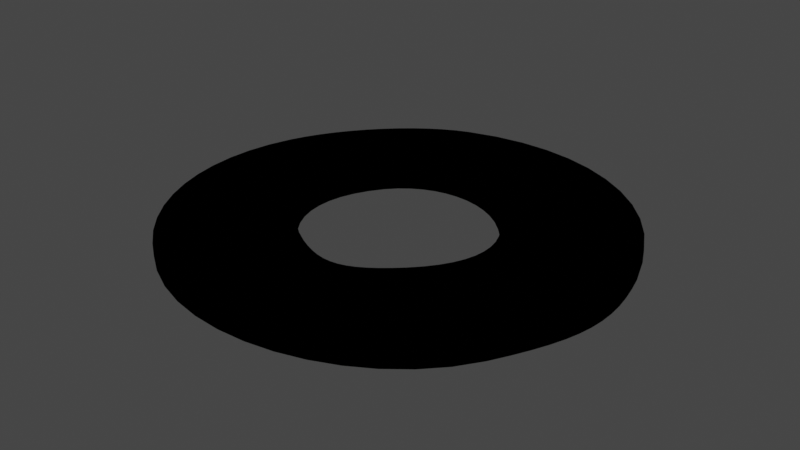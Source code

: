 # Source: Kreis-_gr..blend  (saved by Blender 2.93.20; exported with 4.5.12 LTS)
import bpy
from mathutils import Matrix  # noqa: F401  (used for matrix-valued properties, if any)

bpy.ops.wm.read_factory_settings(use_empty=True)
scene = bpy.context.scene
scene.name = 'Scene'

# ---- collections
col_collection = bpy.data.collections.new('Collection'); scene.collection.children.link(col_collection)

# ---- materials (node trees are filled in below, after node groups)
mat_svgmat_002 = bpy.data.materials.new('SVGMat.002')
mat_svgmat_002.use_transparent_shadow = False
mat_svgmat_002.diffuse_color = (0.0, 0.0, 0.0, 1.0)

# ---- material node trees

# ---- world
world_world = bpy.data.worlds.new('World'); scene.world = world_world
world_world.use_nodes = True; world_world.node_tree.nodes.clear()
_N = world_world.node_tree.nodes; _L = world_world.node_tree.links
n0 = _N.new('ShaderNodeOutputWorld'); n0.name = 'World Output'; n0.location = (300, 300)
n1 = _N.new('ShaderNodeBackground'); n1.name = 'Background'; n1.location = (10, 300)
n1.inputs[0].default_value = (0.05088, 0.05088, 0.05088, 1.0)
_L.new(n1.outputs[0], n0.inputs[0])
n0.is_active_output = True
world_world.color = (0.05088, 0.05088, 0.05088)
world_world.use_sun_shadow = False
world_world.sun_shadow_jitter_overblur = 0.0

# ---- lights
light_light = bpy.data.lights.new('Light', 'POINT')
light_light.transmission_factor = 0.0
light_light.energy = 1000.0
light_light.shadow_soft_size = 0.1
light_light.shadow_maximum_resolution = 0.006
light_light.use_absolute_resolution = True

# ---- meshes
me_curve_041 = bpy.data.meshes.new('Curve.041')
me_curve_041.from_pydata([(0.02226, 0.07734, 0.0), (0.01973, 0.07632, 0.0), (0.01718, 0.07499, 0.0), (0.01464, 0.07338, 0.0), (0.01215, 0.07152, 0.0), (0.009722, 0.06944, 0.0), (0.007388, 0.06717, 0.0), (0.005174, 0.06472, 0.0), (0.003105, 0.06214, 0.0), (0.001208, 0.05945, 0.0), (-0.0004903, 0.05667, 0.0), (-0.001964, 0.05384, 0.0), (-0.003188, 0.05098, 0.0), (-0.004661, 0.04629, 0.0), (-0.005539, 0.04156, 0.0), (-0.005835, 0.03682, 0.0), (-0.005566, 0.03211, 0.0), (-0.004745, 0.02748, 0.0), (-0.003388, 0.02298, 0.0), (-0.001511, 0.01864, 0.0), (0.0008717, 0.01452, 0.0), (0.003745, 0.01065, 0.0), (0.007093, 0.007075, 0.0), (0.0109, 0.003845, 0.0), (0.01516, 0.001001, 0.0), (0.02018, -0.001496, 0.0), (0.02544, -0.003268, 0.0), (0.03085, -0.004336, 0.0), (0.03634, -0.004722, 0.0), (0.0418, -0.004445, 0.0), (0.04717, -0.003527, 0.0), (0.05235, -0.001988, 0.0), (0.05726, 0.0001517, 0.0), (0.06181, 0.00287, 0.0), (0.06592, 0.006148, 0.0), (0.06951, 0.009964, 0.0), (0.07248, 0.0143, 0.0), (0.07429, 0.01766, 0.0), (0.07583, 0.02078, 0.0), (0.0771, 0.0237, 0.0), (0.07812, 0.02648, 0.0), (0.07888, 0.02916, 0.0), (0.07939, 0.03178, 0.0), (0.07965, 0.03439, 0.0), (0.07968, 0.03703, 0.0), (0.07948, 0.03976, 0.0), (0.07904, 0.04262, 0.0), (0.07839, 0.04566, 0.0), (0.07752, 0.04891, 0.0), (0.07539, 0.05464, 0.0), (0.0726, 0.05987, 0.0), (0.06921, 0.06457, 0.0), (0.06529, 0.06871, 0.0), (0.06089, 0.07225, 0.0), (0.05608, 0.07516, 0.0), (0.05094, 0.0774, 0.0), (0.04551, 0.07894, 0.0), (0.03986, 0.07973, 0.0), (0.03406, 0.07975, 0.0), (0.02818, 0.07897, 0.0), (0.04978, 0.04914, 0.0), (0.05151, 0.04723, 0.0), (0.05291, 0.04529, 0.0), (0.05399, 0.04331, 0.0), (0.05474, 0.04131, 0.0), (0.05516, 0.03929, 0.0), (0.05525, 0.03725, 0.0), (0.05502, 0.03519, 0.0), (0.05445, 0.03313, 0.0), (0.05355, 0.03106, 0.0), (0.05232, 0.02898, 0.0), (0.05076, 0.02691, 0.0), (0.04886, 0.02484, 0.0), (0.04709, 0.02319, 0.0), (0.04543, 0.0218, 0.0), (0.04385, 0.02065, 0.0), (0.04234, 0.01976, 0.0), (0.04086, 0.0191, 0.0), (0.0394, 0.01868, 0.0), (0.03793, 0.0185, 0.0), (0.03643, 0.01854, 0.0), (0.03487, 0.01881, 0.0), (0.03323, 0.01931, 0.0), (0.03148, 0.02002, 0.0), (0.0296, 0.02094, 0.0), (0.02692, 0.02255, 0.0), (0.02462, 0.02437, 0.0), (0.0227, 0.02638, 0.0), (0.02118, 0.02855, 0.0), (0.02004, 0.03087, 0.0), (0.01931, 0.0333, 0.0), (0.01899, 0.03582, 0.0), (0.01907, 0.0384, 0.0), (0.01957, 0.04103, 0.0), (0.0205, 0.04367, 0.0), (0.02185, 0.04631, 0.0), (0.02364, 0.04891, 0.0), (0.02535, 0.05076, 0.0), (0.02726, 0.05227, 0.0), (0.02934, 0.05346, 0.0), (0.03154, 0.05432, 0.0), (0.03383, 0.05485, 0.0), (0.03619, 0.05504, 0.0), (0.03858, 0.05491, 0.0), (0.04096, 0.05443, 0.0), (0.04331, 0.05362, 0.0), (0.04558, 0.05247, 0.0), (0.04775, 0.05098, 0.0), (0.02226, 0.07734, 0.01002), (0.01973, 0.07632, 0.01002), (0.01718, 0.07499, 0.01002), (0.01464, 0.07338, 0.01002), (0.01215, 0.07152, 0.01002), (0.009722, 0.06944, 0.01002), (0.007388, 0.06717, 0.01002), (0.005174, 0.06472, 0.01002), (0.003105, 0.06214, 0.01002), (0.001208, 0.05945, 0.01002), (-0.0004903, 0.05667, 0.01002), (-0.001964, 0.05384, 0.01002), (-0.003188, 0.05098, 0.01002), (-0.004661, 0.04629, 0.01002), (-0.005539, 0.04156, 0.01002), (-0.005835, 0.03682, 0.01002), (-0.005566, 0.03211, 0.01002), (-0.004745, 0.02748, 0.01002), (-0.003388, 0.02298, 0.01002), (-0.001511, 0.01864, 0.01002), (0.0008717, 0.01452, 0.01002), (0.003745, 0.01065, 0.01002), (0.007093, 0.007075, 0.01002), (0.0109, 0.003845, 0.01002), (0.01516, 0.001001, 0.01002), (0.02018, -0.001496, 0.01002), (0.02544, -0.003268, 0.01002), (0.03085, -0.004336, 0.01002), (0.03634, -0.004722, 0.01002), (0.0418, -0.004445, 0.01002), (0.04717, -0.003527, 0.01002), (0.05235, -0.001988, 0.01002), (0.05726, 0.0001517, 0.01002), (0.06181, 0.00287, 0.01002), (0.06592, 0.006148, 0.01002), (0.06951, 0.009964, 0.01002), (0.07248, 0.0143, 0.01002), (0.07429, 0.01766, 0.01002), (0.07583, 0.02078, 0.01002), (0.0771, 0.0237, 0.01002), (0.07812, 0.02648, 0.01002), (0.07888, 0.02916, 0.01002), (0.07939, 0.03178, 0.01002), (0.07965, 0.03439, 0.01002), (0.07968, 0.03703, 0.01002), (0.07948, 0.03976, 0.01002), (0.07904, 0.04262, 0.01002), (0.07839, 0.04566, 0.01002), (0.07752, 0.04891, 0.01002), (0.07539, 0.05464, 0.01002), (0.0726, 0.05987, 0.01002), (0.06921, 0.06457, 0.01002), (0.06529, 0.06871, 0.01002), (0.06089, 0.07225, 0.01002), (0.05608, 0.07516, 0.01002), (0.05094, 0.0774, 0.01002), (0.04551, 0.07894, 0.01002), (0.03986, 0.07973, 0.01002), (0.03406, 0.07975, 0.01002), (0.02818, 0.07897, 0.01002), (0.04978, 0.04914, 0.01002), (0.05151, 0.04723, 0.01002), (0.05291, 0.04529, 0.01002), (0.05399, 0.04331, 0.01002), (0.05474, 0.04131, 0.01002), (0.05516, 0.03929, 0.01002), (0.05525, 0.03725, 0.01002), (0.05502, 0.03519, 0.01002), (0.05445, 0.03313, 0.01002), (0.05355, 0.03106, 0.01002), (0.05232, 0.02898, 0.01002), (0.05076, 0.02691, 0.01002), (0.04886, 0.02484, 0.01002), (0.04709, 0.02319, 0.01002), (0.04543, 0.0218, 0.01002), (0.04385, 0.02065, 0.01002), (0.04234, 0.01976, 0.01002), (0.04086, 0.0191, 0.01002), (0.0394, 0.01868, 0.01002), (0.03793, 0.0185, 0.01002), (0.03643, 0.01854, 0.01002), (0.03487, 0.01881, 0.01002), (0.03323, 0.01931, 0.01002), (0.03148, 0.02002, 0.01002), (0.0296, 0.02094, 0.01002), (0.02692, 0.02255, 0.01002), (0.02462, 0.02437, 0.01002), (0.0227, 0.02638, 0.01002), (0.02118, 0.02855, 0.01002), (0.02004, 0.03087, 0.01002), (0.01931, 0.0333, 0.01002), (0.01899, 0.03582, 0.01002), (0.01907, 0.0384, 0.01002), (0.01957, 0.04103, 0.01002), (0.0205, 0.04367, 0.01002), (0.02185, 0.04631, 0.01002), (0.02364, 0.04891, 0.01002), (0.02535, 0.05076, 0.01002), (0.02726, 0.05227, 0.01002), (0.02934, 0.05346, 0.01002), (0.03154, 0.05432, 0.01002), (0.03383, 0.05485, 0.01002), (0.03619, 0.05504, 0.01002), (0.03858, 0.05491, 0.01002), (0.04096, 0.05443, 0.01002), (0.04331, 0.05362, 0.01002), (0.04558, 0.05247, 0.01002), (0.04775, 0.05098, 0.01002)], [], [(59, 58, 57), (59, 57, 56), (0, 59, 56), (0, 56, 55), (0, 55, 54), (1, 0, 54), (2, 1, 54), (2, 54, 53), (3, 2, 53), (4, 3, 53), (4, 53, 52), (5, 4, 52), (6, 5, 52), (6, 52, 51), (7, 6, 51), (8, 7, 51), (8, 51, 50), (9, 8, 50), (9, 50, 49), (10, 9, 49), (11, 10, 102), (102, 10, 49), (11, 102, 101), (103, 102, 49), (104, 103, 49), (11, 101, 100), (104, 49, 48), (105, 104, 48), (11, 100, 99), (12, 11, 99), (106, 105, 48), (12, 99, 98), (107, 106, 48), (12, 98, 97), (60, 107, 48), (13, 12, 97), (13, 97, 96), (61, 60, 48), (13, 96, 95), (61, 48, 47), (62, 61, 47), (13, 95, 94), (14, 13, 94), (62, 47, 46), (63, 62, 46), (14, 94, 93), (64, 63, 46), (64, 46, 45), (15, 14, 93), (65, 64, 45), (15, 93, 92), (65, 45, 44), (66, 65, 44), (15, 92, 91), (67, 66, 44), (67, 44, 43), (16, 15, 91), (16, 91, 90), (68, 67, 43), (68, 43, 42), (16, 90, 89), (69, 68, 42), (17, 16, 89), (69, 42, 41), (70, 69, 41), (17, 89, 88), (70, 41, 40), (71, 70, 40), (17, 88, 87), (18, 17, 87), (72, 71, 40), (72, 40, 39), (18, 87, 86), (73, 72, 39), (18, 86, 85), (73, 39, 38), (74, 73, 38), (19, 18, 85), (19, 85, 84), (75, 74, 38), (19, 84, 83), (75, 38, 37), (76, 75, 37), (19, 83, 82), (77, 76, 37), (19, 82, 81), (78, 77, 37), (19, 81, 80), (79, 78, 37), (20, 19, 80), (20, 80, 79), (20, 79, 37), (20, 37, 36), (21, 20, 36), (21, 36, 35), (22, 21, 35), (22, 35, 34), (23, 22, 34), (23, 34, 33), (24, 23, 33), (24, 33, 32), (25, 24, 32), (25, 32, 31), (26, 25, 31), (26, 31, 30), (27, 26, 30), (27, 30, 29), (28, 27, 29), (167, 165, 166), (167, 164, 165), (108, 164, 167), (108, 163, 164), (108, 162, 163), (109, 162, 108), (110, 162, 109), (110, 161, 162), (111, 161, 110), (112, 161, 111), (112, 160, 161), (113, 160, 112), (114, 160, 113), (114, 159, 160), (115, 159, 114), (116, 159, 115), (116, 158, 159), (117, 158, 116), (117, 157, 158), (118, 157, 117), (119, 210, 118), (210, 157, 118), (119, 209, 210), (211, 157, 210), (212, 157, 211), (119, 208, 209), (212, 156, 157), (213, 156, 212), (119, 207, 208), (120, 207, 119), (214, 156, 213), (120, 206, 207), (215, 156, 214), (120, 205, 206), (168, 156, 215), (121, 205, 120), (121, 204, 205), (169, 156, 168), (121, 203, 204), (169, 155, 156), (170, 155, 169), (121, 202, 203), (122, 202, 121), (170, 154, 155), (171, 154, 170), (122, 201, 202), (172, 154, 171), (172, 153, 154), (123, 201, 122), (173, 153, 172), (123, 200, 201), (173, 152, 153), (174, 152, 173), (123, 199, 200), (175, 152, 174), (175, 151, 152), (124, 199, 123), (124, 198, 199), (176, 151, 175), (176, 150, 151), (124, 197, 198), (177, 150, 176), (125, 197, 124), (177, 149, 150), (178, 149, 177), (125, 196, 197), (178, 148, 149), (179, 148, 178), (125, 195, 196), (126, 195, 125), (180, 148, 179), (180, 147, 148), (126, 194, 195), (181, 147, 180), (126, 193, 194), (181, 146, 147), (182, 146, 181), (127, 193, 126), (127, 192, 193), (183, 146, 182), (127, 191, 192), (183, 145, 146), (184, 145, 183), (127, 190, 191), (185, 145, 184), (127, 189, 190), (186, 145, 185), (127, 188, 189), (187, 145, 186), (128, 188, 127), (128, 187, 188), (128, 145, 187), (128, 144, 145), (129, 144, 128), (129, 143, 144), (130, 143, 129), (130, 142, 143), (131, 142, 130), (131, 141, 142), (132, 141, 131), (132, 140, 141), (133, 140, 132), (133, 139, 140), (134, 139, 133), (134, 138, 139), (135, 138, 134), (135, 137, 138), (136, 137, 135), (97, 98, 206, 205), (2, 3, 111, 110), (42, 43, 151, 150), (107, 60, 168, 215), (81, 82, 190, 189), (77, 78, 186, 185), (3, 4, 112, 111), (89, 90, 198, 197), (12, 13, 121, 120), (68, 69, 177, 176), (80, 81, 189, 188), (52, 53, 161, 160), (16, 17, 125, 124), (96, 97, 205, 204), (78, 79, 187, 186), (4, 5, 113, 112), (60, 61, 169, 168), (19, 20, 128, 127), (5, 6, 114, 113), (41, 42, 150, 149), (69, 70, 178, 177), (95, 96, 204, 203), (79, 80, 188, 187), (51, 52, 160, 159), (47, 48, 156, 155), (6, 7, 115, 114), (88, 89, 197, 196), (61, 62, 170, 169), (36, 37, 145, 144), (7, 8, 116, 115), (40, 41, 149, 148), (20, 21, 129, 128), (70, 71, 179, 178), (94, 95, 203, 202), (13, 14, 122, 121), (50, 51, 159, 158), (35, 36, 144, 143), (8, 9, 117, 116), (87, 88, 196, 195), (21, 22, 130, 129), (17, 18, 126, 125), (46, 47, 155, 154), (62, 63, 171, 170), (49, 50, 158, 157), (71, 72, 180, 179), (34, 35, 143, 142), (9, 10, 118, 117), (22, 23, 131, 130), (93, 94, 202, 201), (10, 11, 119, 118), (39, 40, 148, 147), (63, 64, 172, 171), (33, 34, 142, 141), (86, 87, 195, 194), (23, 24, 132, 131), (72, 73, 181, 180), (45, 46, 154, 153), (14, 15, 123, 122), (101, 102, 210, 209), (32, 33, 141, 140), (102, 103, 211, 210), (85, 86, 194, 193), (64, 65, 173, 172), (24, 25, 133, 132), (103, 104, 212, 211), (38, 39, 147, 146), (73, 74, 182, 181), (92, 93, 201, 200), (31, 32, 140, 139), (58, 59, 167, 166), (25, 26, 134, 133), (100, 101, 209, 208), (18, 19, 127, 126), (44, 45, 153, 152), (57, 58, 166, 165), (65, 66, 174, 173), (48, 49, 157, 156), (30, 31, 139, 138), (104, 105, 213, 212), (84, 85, 193, 192), (56, 57, 165, 164), (26, 27, 135, 134), (74, 75, 183, 182), (59, 0, 108, 167), (91, 92, 200, 199), (66, 67, 175, 174), (99, 100, 208, 207), (29, 30, 138, 137), (11, 12, 120, 119), (83, 84, 192, 191), (55, 56, 164, 163), (27, 28, 136, 135), (43, 44, 152, 151), (28, 29, 137, 136), (105, 106, 214, 213), (37, 38, 146, 145), (54, 55, 163, 162), (15, 16, 124, 123), (75, 76, 184, 183), (0, 1, 109, 108), (98, 99, 207, 206), (1, 2, 110, 109), (90, 91, 199, 198), (106, 107, 215, 214), (82, 83, 191, 190), (67, 68, 176, 175), (76, 77, 185, 184), (53, 54, 162, 161)])
_uv = me_curve_041.uv_layers.new(name='UVMap')
_uv.uv.foreach_set('vector', [0.5514, 0.0, 0.5421, 0.0, 0.5327, 0.0, 0.5514, 0.0, 0.5327, 0.0, 0.5234, 0.0, 0.0, 0.0, 0.5514, 0.0, 0.5234, 0.0, 0.0, 0.0, 0.5234, 0.0, 0.514, 0.0, 0.0, 0.0, 0.514, 0.0, 0.5047, 0.0, 0.009346, 0.0, 0.0, 0.0, 0.5047, 0.0, 0.01869, 0.0, 0.009346, 0.0, 0.5047, 0.0, 0.01869, 0.0, 0.5047, 0.0, 0.4953, 0.0, 0.02804, 0.0, 0.01869, 0.0, 0.4953, 0.0, 0.03738, 0.0, 0.02804, 0.0, 0.4953, 0.0, 0.03738, 0.0, 0.4953, 0.0, 0.486, 0.0, 0.04673, 0.0, 0.03738, 0.0, 0.486, 0.0, 0.05607, 0.0, 0.04673, 0.0, 0.486, 0.0, 0.05607, 0.0, 0.486, 0.0, 0.4766, 0.0, 0.06542, 0.0, 0.05607, 0.0, 0.4766, 0.0, 0.07477, 0.0, 0.06542, 0.0, 0.4766, 0.0, 0.07477, 0.0, 0.4766, 0.0, 0.4673, 0.0, 0.08411, 0.0, 0.07477, 0.0, 0.4673, 0.0, 0.08411, 0.0, 0.4673, 0.0, 0.4579, 0.0, 0.09346, 0.0, 0.08411, 0.0, 0.4579, 0.0, 0.1028, 0.0, 0.09346, 0.0, 0.9533, 0.0, 0.9533, 0.0, 0.09346, 0.0, 0.4579, 0.0, 0.1028, 0.0, 0.9533, 0.0, 0.9439, 0.0, 0.9626, 0.0, 0.9533, 0.0, 0.4579, 0.0, 0.972, 0.0, 0.9626, 0.0, 0.4579, 0.0, 0.1028, 0.0, 0.9439, 0.0, 0.9346, 0.0, 0.972, 0.0, 0.4579, 0.0, 0.4486, 0.0, 0.9813, 0.0, 0.972, 0.0, 0.4486, 0.0, 0.1028, 0.0, 0.9346, 0.0, 0.9252, 0.0, 0.1121, 0.0, 0.1028, 0.0, 0.9252, 0.0, 0.9907, 0.0, 0.9813, 0.0, 0.4486, 0.0, 0.1121, 0.0, 0.9252, 0.0, 0.9159, 0.0, 1.0, 0.0, 0.9907, 0.0, 0.4486, 0.0, 0.1121, 0.0, 0.9159, 0.0, 0.9065, 0.0, 0.5607, 0.0, 1.0, 0.0, 0.4486, 0.0, 0.1215, 0.0, 0.1121, 0.0, 0.9065, 0.0, 0.1215, 0.0, 0.9065, 0.0, 0.8972, 0.0, 0.5701, 0.0, 0.5607, 0.0, 0.4486, 0.0, 0.1215, 0.0, 0.8972, 0.0, 0.8879, 0.0, 0.5701, 0.0, 0.4486, 0.0, 0.4393, 0.0, 0.5794, 0.0, 0.5701, 0.0, 0.4393, 0.0, 0.1215, 0.0, 0.8879, 0.0, 0.8785, 0.0, 0.1308, 0.0, 0.1215, 0.0, 0.8785, 0.0, 0.5794, 0.0, 0.4393, 0.0, 0.4299, 0.0, 0.5888, 0.0, 0.5794, 0.0, 0.4299, 0.0, 0.1308, 0.0, 0.8785, 0.0, 0.8692, 0.0, 0.5981, 0.0, 0.5888, 0.0, 0.4299, 0.0, 0.5981, 0.0, 0.4299, 0.0, 0.4206, 0.0, 0.1402, 0.0, 0.1308, 0.0, 0.8692, 0.0, 0.6075, 0.0, 0.5981, 0.0, 0.4206, 0.0, 0.1402, 0.0, 0.8692, 0.0, 0.8598, 0.0, 0.6075, 0.0, 0.4206, 0.0, 0.4112, 0.0, 0.6168, 0.0, 0.6075, 0.0, 0.4112, 0.0, 0.1402, 0.0, 0.8598, 0.0, 0.8505, 0.0, 0.6262, 0.0, 0.6168, 0.0, 0.4112, 0.0, 0.6262, 0.0, 0.4112, 0.0, 0.4019, 0.0, 0.1495, 0.0, 0.1402, 0.0, 0.8505, 0.0, 0.1495, 0.0, 0.8505, 0.0, 0.8411, 0.0, 0.6355, 0.0, 0.6262, 0.0, 0.4019, 0.0, 0.6355, 0.0, 0.4019, 0.0, 0.3925, 0.0, 0.1495, 0.0, 0.8411, 0.0, 0.8318, 0.0, 0.6449, 0.0, 0.6355, 0.0, 0.3925, 0.0, 0.1589, 0.0, 0.1495, 0.0, 0.8318, 0.0, 0.6449, 0.0, 0.3925, 0.0, 0.3832, 0.0, 0.6542, 0.0, 0.6449, 0.0, 0.3832, 0.0, 0.1589, 0.0, 0.8318, 0.0, 0.8224, 0.0, 0.6542, 0.0, 0.3832, 0.0, 0.3738, 0.0, 0.6636, 0.0, 0.6542, 0.0, 0.3738, 0.0, 0.1589, 0.0, 0.8224, 0.0, 0.8131, 0.0, 0.1682, 0.0, 0.1589, 0.0, 0.8131, 0.0, 0.6729, 0.0, 0.6636, 0.0, 0.3738, 0.0, 0.6729, 0.0, 0.3738, 0.0, 0.3645, 0.0, 0.1682, 0.0, 0.8131, 0.0, 0.8037, 0.0, 0.6822, 0.0, 0.6729, 0.0, 0.3645, 0.0, 0.1682, 0.0, 0.8037, 0.0, 0.7944, 0.0, 0.6822, 0.0, 0.3645, 0.0, 0.3551, 0.0, 0.6916, 0.0, 0.6822, 0.0, 0.3551, 0.0, 0.1776, 0.0, 0.1682, 0.0, 0.7944, 0.0, 0.1776, 0.0, 0.7944, 0.0, 0.785, 0.0, 0.7009, 0.0, 0.6916, 0.0, 0.3551, 0.0, 0.1776, 0.0, 0.785, 0.0, 0.7757, 0.0, 0.7009, 0.0, 0.3551, 0.0, 0.3458, 0.0, 0.7103, 0.0, 0.7009, 0.0, 0.3458, 0.0, 0.1776, 0.0, 0.7757, 0.0, 0.7664, 0.0, 0.7196, 0.0, 0.7103, 0.0, 0.3458, 0.0, 0.1776, 0.0, 0.7664, 0.0, 0.757, 0.0, 0.729, 0.0, 0.7196, 0.0, 0.3458, 0.0, 0.1776, 0.0, 0.757, 0.0, 0.7477, 0.0, 0.7383, 0.0, 0.729, 0.0, 0.3458, 0.0, 0.1869, 0.0, 0.1776, 0.0, 0.7477, 0.0, 0.1869, 0.0, 0.7477, 0.0, 0.7383, 0.0, 0.1869, 0.0, 0.7383, 0.0, 0.3458, 0.0, 0.1869, 0.0, 0.3458, 0.0, 0.3364, 0.0, 0.1963, 0.0, 0.1869, 0.0, 0.3364, 0.0, 0.1963, 0.0, 0.3364, 0.0, 0.3271, 0.0, 0.2056, 0.0, 0.1963, 0.0, 0.3271, 0.0, 0.2056, 0.0, 0.3271, 0.0, 0.3178, 0.0, 0.215, 0.0, 0.2056, 0.0, 0.3178, 0.0, 0.215, 0.0, 0.3178, 0.0, 0.3084, 0.0, 0.2243, 0.0, 0.215, 0.0, 0.3084, 0.0, 0.2243, 0.0, 0.3084, 0.0, 0.2991, 0.0, 0.2336, 0.0, 0.2243, 0.0, 0.2991, 0.0, 0.2336, 0.0, 0.2991, 0.0, 0.2897, 0.0, 0.243, 0.0, 0.2336, 0.0, 0.2897, 0.0, 0.243, 0.0, 0.2897, 0.0, 0.2804, 0.0, 0.2523, 0.0, 0.243, 0.0, 0.2804, 0.0, 0.2523, 0.0, 0.2804, 0.0, 0.271, 0.0, 0.2617, 0.0, 0.2523, 0.0, 0.271, 0.0, 0.5514, 0.0, 0.5327, 0.0, 0.5421, 0.0, 0.5514, 0.0, 0.5234, 0.0, 0.5327, 0.0, 0.0, 0.0, 0.5234, 0.0, 0.5514, 0.0, 0.0, 0.0, 0.514, 0.0, 0.5234, 0.0, 0.0, 0.0, 0.5047, 0.0, 0.514, 0.0, 0.009346, 0.0, 0.5047, 0.0, 0.0, 0.0, 0.01869, 0.0, 0.5047, 0.0, 0.009346, 0.0, 0.01869, 0.0, 0.4953, 0.0, 0.5047, 0.0, 0.02804, 0.0, 0.4953, 0.0, 0.01869, 0.0, 0.03738, 0.0, 0.4953, 0.0, 0.02804, 0.0, 0.03738, 0.0, 0.486, 0.0, 0.4953, 0.0, 0.04673, 0.0, 0.486, 0.0, 0.03738, 0.0, 0.05607, 0.0, 0.486, 0.0, 0.04673, 0.0, 0.05607, 0.0, 0.4766, 0.0, 0.486, 0.0, 0.06542, 0.0, 0.4766, 0.0, 0.05607, 0.0, 0.07477, 0.0, 0.4766, 0.0, 0.06542, 0.0, 0.07477, 0.0, 0.4673, 0.0, 0.4766, 0.0, 0.08411, 0.0, 0.4673, 0.0, 0.07477, 0.0, 0.08411, 0.0, 0.4579, 0.0, 0.4673, 0.0, 0.09346, 0.0, 0.4579, 0.0, 0.08411, 0.0, 0.1028, 0.0, 0.9533, 0.0, 0.09346, 0.0, 0.9533, 0.0, 0.4579, 0.0, 0.09346, 0.0, 0.1028, 0.0, 0.9439, 0.0, 0.9533, 0.0, 0.9626, 0.0, 0.4579, 0.0, 0.9533, 0.0, 0.972, 0.0, 0.4579, 0.0, 0.9626, 0.0, 0.1028, 0.0, 0.9346, 0.0, 0.9439, 0.0, 0.972, 0.0, 0.4486, 0.0, 0.4579, 0.0, 0.9813, 0.0, 0.4486, 0.0, 0.972, 0.0, 0.1028, 0.0, 0.9252, 0.0, 0.9346, 0.0, 0.1121, 0.0, 0.9252, 0.0, 0.1028, 0.0, 0.9907, 0.0, 0.4486, 0.0, 0.9813, 0.0, 0.1121, 0.0, 0.9159, 0.0, 0.9252, 0.0, 1.0, 0.0, 0.4486, 0.0, 0.9907, 0.0, 0.1121, 0.0, 0.9065, 0.0, 0.9159, 0.0, 0.5607, 0.0, 0.4486, 0.0, 1.0, 0.0, 0.1215, 0.0, 0.9065, 0.0, 0.1121, 0.0, 0.1215, 0.0, 0.8972, 0.0, 0.9065, 0.0, 0.5701, 0.0, 0.4486, 0.0, 0.5607, 0.0, 0.1215, 0.0, 0.8879, 0.0, 0.8972, 0.0, 0.5701, 0.0, 0.4393, 0.0, 0.4486, 0.0, 0.5794, 0.0, 0.4393, 0.0, 0.5701, 0.0, 0.1215, 0.0, 0.8785, 0.0, 0.8879, 0.0, 0.1308, 0.0, 0.8785, 0.0, 0.1215, 0.0, 0.5794, 0.0, 0.4299, 0.0, 0.4393, 0.0, 0.5888, 0.0, 0.4299, 0.0, 0.5794, 0.0, 0.1308, 0.0, 0.8692, 0.0, 0.8785, 0.0, 0.5981, 0.0, 0.4299, 0.0, 0.5888, 0.0, 0.5981, 0.0, 0.4206, 0.0, 0.4299, 0.0, 0.1402, 0.0, 0.8692, 0.0, 0.1308, 0.0, 0.6075, 0.0, 0.4206, 0.0, 0.5981, 0.0, 0.1402, 0.0, 0.8598, 0.0, 0.8692, 0.0, 0.6075, 0.0, 0.4112, 0.0, 0.4206, 0.0, 0.6168, 0.0, 0.4112, 0.0, 0.6075, 0.0, 0.1402, 0.0, 0.8505, 0.0, 0.8598, 0.0, 0.6262, 0.0, 0.4112, 0.0, 0.6168, 0.0, 0.6262, 0.0, 0.4019, 0.0, 0.4112, 0.0, 0.1495, 0.0, 0.8505, 0.0, 0.1402, 0.0, 0.1495, 0.0, 0.8411, 0.0, 0.8505, 0.0, 0.6355, 0.0, 0.4019, 0.0, 0.6262, 0.0, 0.6355, 0.0, 0.3925, 0.0, 0.4019, 0.0, 0.1495, 0.0, 0.8318, 0.0, 0.8411, 0.0, 0.6449, 0.0, 0.3925, 0.0, 0.6355, 0.0, 0.1589, 0.0, 0.8318, 0.0, 0.1495, 0.0, 0.6449, 0.0, 0.3832, 0.0, 0.3925, 0.0, 0.6542, 0.0, 0.3832, 0.0, 0.6449, 0.0, 0.1589, 0.0, 0.8224, 0.0, 0.8318, 0.0, 0.6542, 0.0, 0.3738, 0.0, 0.3832, 0.0, 0.6636, 0.0, 0.3738, 0.0, 0.6542, 0.0, 0.1589, 0.0, 0.8131, 0.0, 0.8224, 0.0, 0.1682, 0.0, 0.8131, 0.0, 0.1589, 0.0, 0.6729, 0.0, 0.3738, 0.0, 0.6636, 0.0, 0.6729, 0.0, 0.3645, 0.0, 0.3738, 0.0, 0.1682, 0.0, 0.8037, 0.0, 0.8131, 0.0, 0.6822, 0.0, 0.3645, 0.0, 0.6729, 0.0, 0.1682, 0.0, 0.7944, 0.0, 0.8037, 0.0, 0.6822, 0.0, 0.3551, 0.0, 0.3645, 0.0, 0.6916, 0.0, 0.3551, 0.0, 0.6822, 0.0, 0.1776, 0.0, 0.7944, 0.0, 0.1682, 0.0, 0.1776, 0.0, 0.785, 0.0, 0.7944, 0.0, 0.7009, 0.0, 0.3551, 0.0, 0.6916, 0.0, 0.1776, 0.0, 0.7757, 0.0, 0.785, 0.0, 0.7009, 0.0, 0.3458, 0.0, 0.3551, 0.0, 0.7103, 0.0, 0.3458, 0.0, 0.7009, 0.0, 0.1776, 0.0, 0.7664, 0.0, 0.7757, 0.0, 0.7196, 0.0, 0.3458, 0.0, 0.7103, 0.0, 0.1776, 0.0, 0.757, 0.0, 0.7664, 0.0, 0.729, 0.0, 0.3458, 0.0, 0.7196, 0.0, 0.1776, 0.0, 0.7477, 0.0, 0.757, 0.0, 0.7383, 0.0, 0.3458, 0.0, 0.729, 0.0, 0.1869, 0.0, 0.7477, 0.0, 0.1776, 0.0, 0.1869, 0.0, 0.7383, 0.0, 0.7477, 0.0, 0.1869, 0.0, 0.3458, 0.0, 0.7383, 0.0, 0.1869, 0.0, 0.3364, 0.0, 0.3458, 0.0, 0.1963, 0.0, 0.3364, 0.0, 0.1869, 0.0, 0.1963, 0.0, 0.3271, 0.0, 0.3364, 0.0, 0.2056, 0.0, 0.3271, 0.0, 0.1963, 0.0, 0.2056, 0.0, 0.3178, 0.0, 0.3271, 0.0, 0.215, 0.0, 0.3178, 0.0, 0.2056, 0.0, 0.215, 0.0, 0.3084, 0.0, 0.3178, 0.0, 0.2243, 0.0, 0.3084, 0.0, 0.215, 0.0, 0.2243, 0.0, 0.2991, 0.0, 0.3084, 0.0, 0.2336, 0.0, 0.2991, 0.0, 0.2243, 0.0, 0.2336, 0.0, 0.2897, 0.0, 0.2991, 0.0, 0.243, 0.0, 0.2897, 0.0, 0.2336, 0.0, 0.243, 0.0, 0.2804, 0.0, 0.2897, 0.0, 0.2523, 0.0, 0.2804, 0.0, 0.243, 0.0, 0.2523, 0.0, 0.271, 0.0, 0.2804, 0.0, 0.2617, 0.0, 0.271, 0.0, 0.2523, 0.0, 0.9065, 0.0, 0.9159, 0.0, 0.9159, 0.0, 0.9065, 0.0, 0.01869, 0.0, 0.02804, 0.0, 0.02804, 0.0, 0.01869, 0.0, 0.3925, 0.0, 0.4019, 0.0, 0.4019, 0.0, 0.3925, 0.0, 1.0, 0.0, 0.5607, 0.0, 0.5607, 0.0, 1.0, 0.0, 0.757, 0.0, 0.7664, 0.0, 0.7664, 0.0, 0.757, 0.0, 0.7196, 0.0, 0.729, 0.0, 0.729, 0.0, 0.7196, 0.0, 0.02804, 0.0, 0.03738, 0.0, 0.03738, 0.0, 0.02804, 0.0, 0.8318, 0.0, 0.8411, 0.0, 0.8411, 0.0, 0.8318, 0.0, 0.1121, 0.0, 0.1215, 0.0, 0.1215, 0.0, 0.1121, 0.0, 0.6355, 0.0, 0.6449, 0.0, 0.6449, 0.0, 0.6355, 0.0, 0.7477, 0.0, 0.757, 0.0, 0.757, 0.0, 0.7477, 0.0, 0.486, 0.0, 0.4953, 0.0, 0.4953, 0.0, 0.486, 0.0, 0.1495, 0.0, 0.1589, 0.0, 0.1589, 0.0, 0.1495, 0.0, 0.8972, 0.0, 0.9065, 0.0, 0.9065, 0.0, 0.8972, 0.0, 0.729, 0.0, 0.7383, 0.0, 0.7383, 0.0, 0.729, 0.0, 0.03738, 0.0, 0.04673, 0.0, 0.04673, 0.0, 0.03738, 0.0, 0.5607, 0.0, 0.5701, 0.0, 0.5701, 0.0, 0.5607, 0.0, 0.1776, 0.0, 0.1869, 0.0, 0.1869, 0.0, 0.1776, 0.0, 0.04673, 0.0, 0.05607, 0.0, 0.05607, 0.0, 0.04673, 0.0, 0.3832, 0.0, 0.3925, 0.0, 0.3925, 0.0, 0.3832, 0.0, 0.6449, 0.0, 0.6542, 0.0, 0.6542, 0.0, 0.6449, 0.0, 0.8879, 0.0, 0.8972, 0.0, 0.8972, 0.0, 0.8879, 0.0, 0.7383, 0.0, 0.7477, 0.0, 0.7477, 0.0, 0.7383, 0.0, 0.4766, 0.0, 0.486, 0.0, 0.486, 0.0, 0.4766, 0.0, 0.4393, 0.0, 0.4486, 0.0, 0.4486, 0.0, 0.4393, 0.0, 0.05607, 0.0, 0.06542, 0.0, 0.06542, 0.0, 0.05607, 0.0, 0.8224, 0.0, 0.8318, 0.0, 0.8318, 0.0, 0.8224, 0.0, 0.5701, 0.0, 0.5794, 0.0, 0.5794, 0.0, 0.5701, 0.0, 0.3364, 0.0, 0.3458, 0.0, 0.3458, 0.0, 0.3364, 0.0, 0.06542, 0.0, 0.07477, 0.0, 0.07477, 0.0, 0.06542, 0.0, 0.3738, 0.0, 0.3832, 0.0, 0.3832, 0.0, 0.3738, 0.0, 0.1869, 0.0, 0.1963, 0.0, 0.1963, 0.0, 0.1869, 0.0, 0.6542, 0.0, 0.6636, 0.0, 0.6636, 0.0, 0.6542, 0.0, 0.8785, 0.0, 0.8879, 0.0, 0.8879, 0.0, 0.8785, 0.0, 0.1215, 0.0, 0.1308, 0.0, 0.1308, 0.0, 0.1215, 0.0, 0.4673, 0.0, 0.4766, 0.0, 0.4766, 0.0, 0.4673, 0.0, 0.3271, 0.0, 0.3364, 0.0, 0.3364, 0.0, 0.3271, 0.0, 0.07477, 0.0, 0.08411, 0.0, 0.08411, 0.0, 0.07477, 0.0, 0.8131, 0.0, 0.8224, 0.0, 0.8224, 0.0, 0.8131, 0.0, 0.1963, 0.0, 0.2056, 0.0, 0.2056, 0.0, 0.1963, 0.0, 0.1589, 0.0, 0.1682, 0.0, 0.1682, 0.0, 0.1589, 0.0, 0.4299, 0.0, 0.4393, 0.0, 0.4393, 0.0, 0.4299, 0.0, 0.5794, 0.0, 0.5888, 0.0, 0.5888, 0.0, 0.5794, 0.0, 0.4579, 0.0, 0.4673, 0.0, 0.4673, 0.0, 0.4579, 0.0, 0.6636, 0.0, 0.6729, 0.0, 0.6729, 0.0, 0.6636, 0.0, 0.3178, 0.0, 0.3271, 0.0, 0.3271, 0.0, 0.3178, 0.0, 0.08411, 0.0, 0.09346, 0.0, 0.09346, 0.0, 0.08411, 0.0, 0.2056, 0.0, 0.215, 0.0, 0.215, 0.0, 0.2056, 0.0, 0.8692, 0.0, 0.8785, 0.0, 0.8785, 0.0, 0.8692, 0.0, 0.09346, 0.0, 0.1028, 0.0, 0.1028, 0.0, 0.09346, 0.0, 0.3645, 0.0, 0.3738, 0.0, 0.3738, 0.0, 0.3645, 0.0, 0.5888, 0.0, 0.5981, 0.0, 0.5981, 0.0, 0.5888, 0.0, 0.3084, 0.0, 0.3178, 0.0, 0.3178, 0.0, 0.3084, 0.0, 0.8037, 0.0, 0.8131, 0.0, 0.8131, 0.0, 0.8037, 0.0, 0.215, 0.0, 0.2243, 0.0, 0.2243, 0.0, 0.215, 0.0, 0.6729, 0.0, 0.6822, 0.0, 0.6822, 0.0, 0.6729, 0.0, 0.4206, 0.0, 0.4299, 0.0, 0.4299, 0.0, 0.4206, 0.0, 0.1308, 0.0, 0.1402, 0.0, 0.1402, 0.0, 0.1308, 0.0, 0.9439, 0.0, 0.9533, 0.0, 0.9533, 0.0, 0.9439, 0.0, 0.2991, 0.0, 0.3084, 0.0, 0.3084, 0.0, 0.2991, 0.0, 0.9533, 0.0, 0.9626, 0.0, 0.9626, 0.0, 0.9533, 0.0, 0.7944, 0.0, 0.8037, 0.0, 0.8037, 0.0, 0.7944, 0.0, 0.5981, 0.0, 0.6075, 0.0, 0.6075, 0.0, 0.5981, 0.0, 0.2243, 0.0, 0.2336, 0.0, 0.2336, 0.0, 0.2243, 0.0, 0.9626, 0.0, 0.972, 0.0, 0.972, 0.0, 0.9626, 0.0, 0.3551, 0.0, 0.3645, 0.0, 0.3645, 0.0, 0.3551, 0.0, 0.6822, 0.0, 0.6916, 0.0, 0.6916, 0.0, 0.6822, 0.0, 0.8598, 0.0, 0.8692, 0.0, 0.8692, 0.0, 0.8598, 0.0, 0.2897, 0.0, 0.2991, 0.0, 0.2991, 0.0, 0.2897, 0.0, 0.5421, 0.0, 0.5514, 0.0, 0.5514, 0.0, 0.5421, 0.0, 0.2336, 0.0, 0.243, 0.0, 0.243, 0.0, 0.2336, 0.0, 0.9346, 0.0, 0.9439, 0.0, 0.9439, 0.0, 0.9346, 0.0, 0.1682, 0.0, 0.1776, 0.0, 0.1776, 0.0, 0.1682, 0.0, 0.4112, 0.0, 0.4206, 0.0, 0.4206, 0.0, 0.4112, 0.0, 0.5327, 0.0, 0.5421, 0.0, 0.5421, 0.0, 0.5327, 0.0, 0.6075, 0.0, 0.6168, 0.0, 0.6168, 0.0, 0.6075, 0.0, 0.4486, 0.0, 0.4579, 0.0, 0.4579, 0.0, 0.4486, 0.0, 0.2804, 0.0, 0.2897, 0.0, 0.2897, 0.0, 0.2804, 0.0, 0.972, 0.0, 0.9813, 0.0, 0.9813, 0.0, 0.972, 0.0, 0.785, 0.0, 0.7944, 0.0, 0.7944, 0.0, 0.785, 0.0, 0.5234, 0.0, 0.5327, 0.0, 0.5327, 0.0, 0.5234, 0.0, 0.243, 0.0, 0.2523, 0.0, 0.2523, 0.0, 0.243, 0.0, 0.6916, 0.0, 0.7009, 0.0, 0.7009, 0.0, 0.6916, 0.0, 0.5514, 0.0, 0.0, 0.0, 0.0, 0.0, 0.5514, 0.0, 0.8505, 0.0, 0.8598, 0.0, 0.8598, 0.0, 0.8505, 0.0, 0.6168, 0.0, 0.6262, 0.0, 0.6262, 0.0, 0.6168, 0.0, 0.9252, 0.0, 0.9346, 0.0, 0.9346, 0.0, 0.9252, 0.0, 0.271, 0.0, 0.2804, 0.0, 0.2804, 0.0, 0.271, 0.0, 0.1028, 0.0, 0.1121, 0.0, 0.1121, 0.0, 0.1028, 0.0, 0.7757, 0.0, 0.785, 0.0, 0.785, 0.0, 0.7757, 0.0, 0.514, 0.0, 0.5234, 0.0, 0.5234, 0.0, 0.514, 0.0, 0.2523, 0.0, 0.2617, 0.0, 0.2617, 0.0, 0.2523, 0.0, 0.4019, 0.0, 0.4112, 0.0, 0.4112, 0.0, 0.4019, 0.0, 0.2617, 0.0, 0.271, 0.0, 0.271, 0.0, 0.2617, 0.0, 0.9813, 0.0, 0.9907, 0.0, 0.9907, 0.0, 0.9813, 0.0, 0.3458, 0.0, 0.3551, 0.0, 0.3551, 0.0, 0.3458, 0.0, 0.5047, 0.0, 0.514, 0.0, 0.514, 0.0, 0.5047, 0.0, 0.1402, 0.0, 0.1495, 0.0, 0.1495, 0.0, 0.1402, 0.0, 0.7009, 0.0, 0.7103, 0.0, 0.7103, 0.0, 0.7009, 0.0, 0.0, 0.0, 0.009346, 0.0, 0.009346, 0.0, 0.0, 0.0, 0.9159, 0.0, 0.9252, 0.0, 0.9252, 0.0, 0.9159, 0.0, 0.009346, 0.0, 0.01869, 0.0, 0.01869, 0.0, 0.009346, 0.0, 0.8411, 0.0, 0.8505, 0.0, 0.8505, 0.0, 0.8411, 0.0, 0.9907, 0.0, 1.0, 0.0, 1.0, 0.0, 0.9907, 0.0, 0.7664, 0.0, 0.7757, 0.0, 0.7757, 0.0, 0.7664, 0.0, 0.6262, 0.0, 0.6355, 0.0, 0.6355, 0.0, 0.6262, 0.0, 0.7103, 0.0, 0.7196, 0.0, 0.7196, 0.0, 0.7103, 0.0, 0.4953, 0.0, 0.5047, 0.0, 0.5047, 0.0, 0.4953, 0.0])
me_curve_041.materials.append(mat_svgmat_002)
me_curve_041.use_remesh_fix_poles = True
me_curve_041.use_remesh_preserve_attributes = False
me_curve_041.update()

# ---- objects
ob_light = bpy.data.objects.new('Light', light_light)
ob_curve_041 = bpy.data.objects.new('Curve.041', me_curve_041)

# ---- transforms, parenting, visibility, modifiers, constraints
ob_light.location = (4.076, 1.005, 5.904)
ob_light.rotation_euler = (0.6503, 0.05522, 1.866)
ob_light.lock_rotations_4d = False
ob_light.empty_display_type = 'ARROWS'
ob_light.color = (0.0, 0.0, 0.0, 0.0)
ob_light.lineart.crease_threshold = 0.0
ob_curve_041.location = (0.0, 0.0, 0.0)
ob_curve_041.scale = (4.203, 4.203, 1.0)

# ---- collection membership
col_collection.objects.link(ob_light)
col_collection.objects.link(ob_curve_041)

# ---- scene / render settings (as saved in the file)
scene.frame_start = 1; scene.frame_end = 250; scene.frame_set(1)
scene.render.engine = 'BLENDER_EEVEE_NEXT'
scene.cycles.use_denoising = False
scene.cycles.samples = 128
scene.cycles.sampling_pattern = 'TABULATED_SOBOL'
scene.cycles.use_adaptive_sampling = False
scene.cycles.use_light_tree = False
scene.view_settings.view_transform = 'Filmic'
bpy.context.view_layer.update()

# ---- added for rendering (the .blend has no active camera): camera
cam_auto = bpy.data.cameras.new('AutoCamera')
cam_auto.lens = 50.0
cam_auto.sensor_width = 36.0
cam_auto.clip_end = 1000.0
ob_auto_camera = bpy.data.objects.new('AutoCamera', cam_auto)
scene.collection.objects.link(ob_auto_camera)
ob_auto_camera.location = (0.622726, -0.403365, 0.379041)
ob_auto_camera.rotation_euler = (1.09748, -7.21219e-08, 0.694738)
scene.camera = ob_auto_camera
bpy.context.view_layer.update()
